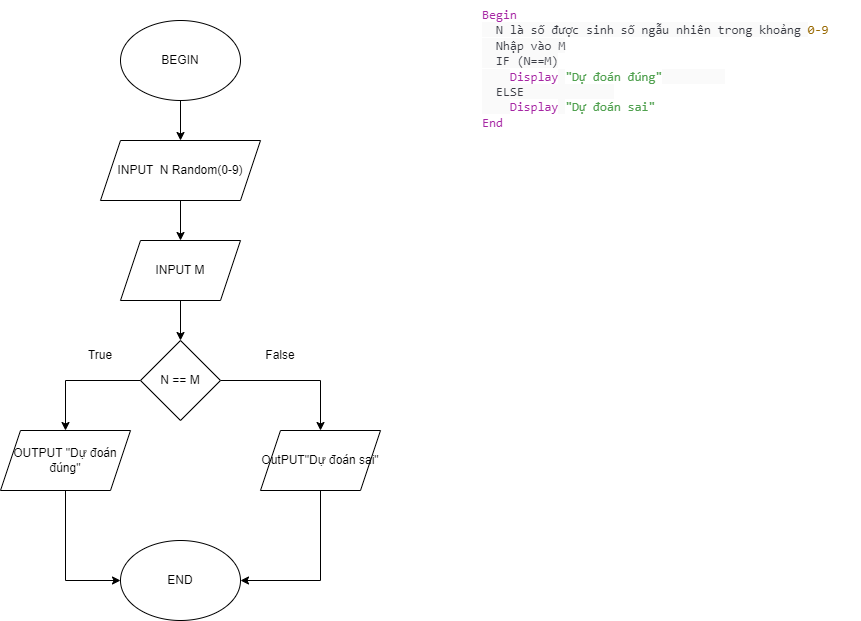

The diagram above was exported from draw.io. Its source (the exported page's mxGraphModel, read from the mxfile embedded in the PNG):
<mxGraphModel dx="880" dy="532" grid="1" gridSize="10" guides="1" tooltips="1" connect="1" arrows="1" fold="1" page="1" pageScale="1" pageWidth="850" pageHeight="1100" math="0" shadow="0">
  <root>
    <mxCell id="0" />
    <mxCell id="1" parent="0" />
    <mxCell id="BsrVItXzDDAP6ayBuoSO-1" value="&lt;span style=&quot;box-sizing: border-box; color: rgb(166, 38, 164); font-family: SFMono-Regular, Menlo, Monaco, Consolas, &amp;quot;Liberation Mono&amp;quot;, &amp;quot;Courier New&amp;quot;, monospace; font-size: 12.6px; font-style: normal; font-variant-ligatures: normal; font-variant-caps: normal; font-weight: 400; letter-spacing: normal; orphans: 2; text-align: left; text-indent: 0px; text-transform: none; widows: 2; word-spacing: 0px; -webkit-text-stroke-width: 0px; text-decoration-thickness: initial; text-decoration-style: initial; text-decoration-color: initial;&quot; class=&quot;hljs-keyword&quot;&gt;Begin&lt;/span&gt;&lt;br style=&quot;box-sizing: border-box; color: rgb(56, 58, 66); font-family: SFMono-Regular, Menlo, Monaco, Consolas, &amp;quot;Liberation Mono&amp;quot;, &amp;quot;Courier New&amp;quot;, monospace; font-size: 12.6px; font-style: normal; font-variant-ligatures: normal; font-variant-caps: normal; font-weight: 400; letter-spacing: normal; orphans: 2; text-align: left; text-indent: 0px; text-transform: none; widows: 2; word-spacing: 0px; -webkit-text-stroke-width: 0px; text-decoration-thickness: initial; text-decoration-style: initial; text-decoration-color: initial;&quot;&gt;&lt;span style=&quot;color: rgb(56, 58, 66); font-family: SFMono-Regular, Menlo, Monaco, Consolas, &amp;quot;Liberation Mono&amp;quot;, &amp;quot;Courier New&amp;quot;, monospace; font-size: 12.6px; font-style: normal; font-variant-ligatures: normal; font-variant-caps: normal; font-weight: 400; letter-spacing: normal; orphans: 2; text-align: left; text-indent: 0px; text-transform: none; widows: 2; word-spacing: 0px; -webkit-text-stroke-width: 0px; background-color: rgb(250, 250, 250); text-decoration-thickness: initial; text-decoration-style: initial; text-decoration-color: initial; float: none; display: inline !important;&quot;&gt;&amp;nbsp; N là số được sinh số ngẫu nhiên trong khoảng &lt;/span&gt;&lt;span style=&quot;box-sizing: border-box; color: rgb(152, 104, 1); font-family: SFMono-Regular, Menlo, Monaco, Consolas, &amp;quot;Liberation Mono&amp;quot;, &amp;quot;Courier New&amp;quot;, monospace; font-size: 12.6px; font-style: normal; font-variant-ligatures: normal; font-variant-caps: normal; font-weight: 400; letter-spacing: normal; orphans: 2; text-align: left; text-indent: 0px; text-transform: none; widows: 2; word-spacing: 0px; -webkit-text-stroke-width: 0px; text-decoration-thickness: initial; text-decoration-style: initial; text-decoration-color: initial;&quot; class=&quot;hljs-number&quot;&gt;0&lt;/span&gt;&lt;span style=&quot;box-sizing: border-box; color: rgb(152, 104, 1); font-family: SFMono-Regular, Menlo, Monaco, Consolas, &amp;quot;Liberation Mono&amp;quot;, &amp;quot;Courier New&amp;quot;, monospace; font-size: 12.6px; font-style: normal; font-variant-ligatures: normal; font-variant-caps: normal; font-weight: 400; letter-spacing: normal; orphans: 2; text-align: left; text-indent: 0px; text-transform: none; widows: 2; word-spacing: 0px; -webkit-text-stroke-width: 0px; text-decoration-thickness: initial; text-decoration-style: initial; text-decoration-color: initial;&quot; class=&quot;hljs-number&quot;&gt;-9&lt;/span&gt;&lt;br style=&quot;box-sizing: border-box; color: rgb(56, 58, 66); font-family: SFMono-Regular, Menlo, Monaco, Consolas, &amp;quot;Liberation Mono&amp;quot;, &amp;quot;Courier New&amp;quot;, monospace; font-size: 12.6px; font-style: normal; font-variant-ligatures: normal; font-variant-caps: normal; font-weight: 400; letter-spacing: normal; orphans: 2; text-align: left; text-indent: 0px; text-transform: none; widows: 2; word-spacing: 0px; -webkit-text-stroke-width: 0px; text-decoration-thickness: initial; text-decoration-style: initial; text-decoration-color: initial;&quot;&gt;&lt;span style=&quot;color: rgb(56, 58, 66); font-family: SFMono-Regular, Menlo, Monaco, Consolas, &amp;quot;Liberation Mono&amp;quot;, &amp;quot;Courier New&amp;quot;, monospace; font-size: 12.6px; font-style: normal; font-variant-ligatures: normal; font-variant-caps: normal; font-weight: 400; letter-spacing: normal; orphans: 2; text-align: left; text-indent: 0px; text-transform: none; widows: 2; word-spacing: 0px; -webkit-text-stroke-width: 0px; background-color: rgb(250, 250, 250); text-decoration-thickness: initial; text-decoration-style: initial; text-decoration-color: initial; float: none; display: inline !important;&quot;&gt;&amp;nbsp; Nhập vào M&lt;/span&gt;&lt;br style=&quot;box-sizing: border-box; color: rgb(56, 58, 66); font-family: SFMono-Regular, Menlo, Monaco, Consolas, &amp;quot;Liberation Mono&amp;quot;, &amp;quot;Courier New&amp;quot;, monospace; font-size: 12.6px; font-style: normal; font-variant-ligatures: normal; font-variant-caps: normal; font-weight: 400; letter-spacing: normal; orphans: 2; text-align: left; text-indent: 0px; text-transform: none; widows: 2; word-spacing: 0px; -webkit-text-stroke-width: 0px; text-decoration-thickness: initial; text-decoration-style: initial; text-decoration-color: initial;&quot;&gt;&lt;span style=&quot;color: rgb(56, 58, 66); font-family: SFMono-Regular, Menlo, Monaco, Consolas, &amp;quot;Liberation Mono&amp;quot;, &amp;quot;Courier New&amp;quot;, monospace; font-size: 12.6px; font-style: normal; font-variant-ligatures: normal; font-variant-caps: normal; font-weight: 400; letter-spacing: normal; orphans: 2; text-align: left; text-indent: 0px; text-transform: none; widows: 2; word-spacing: 0px; -webkit-text-stroke-width: 0px; background-color: rgb(250, 250, 250); text-decoration-thickness: initial; text-decoration-style: initial; text-decoration-color: initial; float: none; display: inline !important;&quot;&gt;&amp;nbsp; IF (N==M)&lt;/span&gt;&lt;br style=&quot;box-sizing: border-box; color: rgb(56, 58, 66); font-family: SFMono-Regular, Menlo, Monaco, Consolas, &amp;quot;Liberation Mono&amp;quot;, &amp;quot;Courier New&amp;quot;, monospace; font-size: 12.6px; font-style: normal; font-variant-ligatures: normal; font-variant-caps: normal; font-weight: 400; letter-spacing: normal; orphans: 2; text-align: left; text-indent: 0px; text-transform: none; widows: 2; word-spacing: 0px; -webkit-text-stroke-width: 0px; text-decoration-thickness: initial; text-decoration-style: initial; text-decoration-color: initial;&quot;&gt;&lt;span style=&quot;color: rgb(56, 58, 66); font-family: SFMono-Regular, Menlo, Monaco, Consolas, &amp;quot;Liberation Mono&amp;quot;, &amp;quot;Courier New&amp;quot;, monospace; font-size: 12.6px; font-style: normal; font-variant-ligatures: normal; font-variant-caps: normal; font-weight: 400; letter-spacing: normal; orphans: 2; text-align: left; text-indent: 0px; text-transform: none; widows: 2; word-spacing: 0px; -webkit-text-stroke-width: 0px; background-color: rgb(250, 250, 250); text-decoration-thickness: initial; text-decoration-style: initial; text-decoration-color: initial; float: none; display: inline !important;&quot;&gt;&amp;nbsp;&amp;nbsp;&amp;nbsp; &lt;/span&gt;&lt;span style=&quot;box-sizing: border-box; color: rgb(166, 38, 164); font-family: SFMono-Regular, Menlo, Monaco, Consolas, &amp;quot;Liberation Mono&amp;quot;, &amp;quot;Courier New&amp;quot;, monospace; font-size: 12.6px; font-style: normal; font-variant-ligatures: normal; font-variant-caps: normal; font-weight: 400; letter-spacing: normal; orphans: 2; text-align: left; text-indent: 0px; text-transform: none; widows: 2; word-spacing: 0px; -webkit-text-stroke-width: 0px; text-decoration-thickness: initial; text-decoration-style: initial; text-decoration-color: initial;&quot; class=&quot;hljs-keyword&quot;&gt;Display&lt;/span&gt;&lt;span style=&quot;color: rgb(56, 58, 66); font-family: SFMono-Regular, Menlo, Monaco, Consolas, &amp;quot;Liberation Mono&amp;quot;, &amp;quot;Courier New&amp;quot;, monospace; font-size: 12.6px; font-style: normal; font-variant-ligatures: normal; font-variant-caps: normal; font-weight: 400; letter-spacing: normal; orphans: 2; text-align: left; text-indent: 0px; text-transform: none; widows: 2; word-spacing: 0px; -webkit-text-stroke-width: 0px; background-color: rgb(250, 250, 250); text-decoration-thickness: initial; text-decoration-style: initial; text-decoration-color: initial; float: none; display: inline !important;&quot;&gt; &lt;/span&gt;&lt;span style=&quot;box-sizing: border-box; color: rgb(80, 161, 79); font-family: SFMono-Regular, Menlo, Monaco, Consolas, &amp;quot;Liberation Mono&amp;quot;, &amp;quot;Courier New&amp;quot;, monospace; font-size: 12.6px; font-style: normal; font-variant-ligatures: normal; font-variant-caps: normal; font-weight: 400; letter-spacing: normal; orphans: 2; text-align: left; text-indent: 0px; text-transform: none; widows: 2; word-spacing: 0px; -webkit-text-stroke-width: 0px; text-decoration-thickness: initial; text-decoration-style: initial; text-decoration-color: initial;&quot; class=&quot;hljs-string&quot;&gt;&quot;Dự đoán đúng&quot;&lt;/span&gt;&lt;span style=&quot;color: rgb(56, 58, 66); font-family: SFMono-Regular, Menlo, Monaco, Consolas, &amp;quot;Liberation Mono&amp;quot;, &amp;quot;Courier New&amp;quot;, monospace; font-size: 12.6px; font-style: normal; font-variant-ligatures: normal; font-variant-caps: normal; font-weight: 400; letter-spacing: normal; orphans: 2; text-align: left; text-indent: 0px; text-transform: none; widows: 2; word-spacing: 0px; -webkit-text-stroke-width: 0px; background-color: rgb(250, 250, 250); text-decoration-thickness: initial; text-decoration-style: initial; text-decoration-color: initial; float: none; display: inline !important;&quot;&gt;&amp;nbsp;&amp;nbsp;&amp;nbsp;&amp;nbsp;&amp;nbsp;&amp;nbsp;&amp;nbsp; &amp;nbsp;&lt;/span&gt;&lt;br style=&quot;box-sizing: border-box; color: rgb(56, 58, 66); font-family: SFMono-Regular, Menlo, Monaco, Consolas, &amp;quot;Liberation Mono&amp;quot;, &amp;quot;Courier New&amp;quot;, monospace; font-size: 12.6px; font-style: normal; font-variant-ligatures: normal; font-variant-caps: normal; font-weight: 400; letter-spacing: normal; orphans: 2; text-align: left; text-indent: 0px; text-transform: none; widows: 2; word-spacing: 0px; -webkit-text-stroke-width: 0px; text-decoration-thickness: initial; text-decoration-style: initial; text-decoration-color: initial;&quot;&gt;&lt;span style=&quot;color: rgb(56, 58, 66); font-family: SFMono-Regular, Menlo, Monaco, Consolas, &amp;quot;Liberation Mono&amp;quot;, &amp;quot;Courier New&amp;quot;, monospace; font-size: 12.6px; font-style: normal; font-variant-ligatures: normal; font-variant-caps: normal; font-weight: 400; letter-spacing: normal; orphans: 2; text-align: left; text-indent: 0px; text-transform: none; widows: 2; word-spacing: 0px; -webkit-text-stroke-width: 0px; background-color: rgb(250, 250, 250); text-decoration-thickness: initial; text-decoration-style: initial; text-decoration-color: initial; float: none; display: inline !important;&quot;&gt;&amp;nbsp; ELSE&amp;nbsp;&amp;nbsp;&amp;nbsp;&amp;nbsp;&amp;nbsp;&amp;nbsp;&amp;nbsp;&amp;nbsp;&amp;nbsp;&amp;nbsp;&amp;nbsp; &amp;nbsp;&lt;/span&gt;&lt;br style=&quot;box-sizing: border-box; color: rgb(56, 58, 66); font-family: SFMono-Regular, Menlo, Monaco, Consolas, &amp;quot;Liberation Mono&amp;quot;, &amp;quot;Courier New&amp;quot;, monospace; font-size: 12.6px; font-style: normal; font-variant-ligatures: normal; font-variant-caps: normal; font-weight: 400; letter-spacing: normal; orphans: 2; text-align: left; text-indent: 0px; text-transform: none; widows: 2; word-spacing: 0px; -webkit-text-stroke-width: 0px; text-decoration-thickness: initial; text-decoration-style: initial; text-decoration-color: initial;&quot;&gt;&lt;span style=&quot;color: rgb(56, 58, 66); font-family: SFMono-Regular, Menlo, Monaco, Consolas, &amp;quot;Liberation Mono&amp;quot;, &amp;quot;Courier New&amp;quot;, monospace; font-size: 12.6px; font-style: normal; font-variant-ligatures: normal; font-variant-caps: normal; font-weight: 400; letter-spacing: normal; orphans: 2; text-align: left; text-indent: 0px; text-transform: none; widows: 2; word-spacing: 0px; -webkit-text-stroke-width: 0px; background-color: rgb(250, 250, 250); text-decoration-thickness: initial; text-decoration-style: initial; text-decoration-color: initial; float: none; display: inline !important;&quot;&gt;&amp;nbsp;&amp;nbsp;&amp;nbsp; &lt;/span&gt;&lt;span style=&quot;box-sizing: border-box; color: rgb(166, 38, 164); font-family: SFMono-Regular, Menlo, Monaco, Consolas, &amp;quot;Liberation Mono&amp;quot;, &amp;quot;Courier New&amp;quot;, monospace; font-size: 12.6px; font-style: normal; font-variant-ligatures: normal; font-variant-caps: normal; font-weight: 400; letter-spacing: normal; orphans: 2; text-align: left; text-indent: 0px; text-transform: none; widows: 2; word-spacing: 0px; -webkit-text-stroke-width: 0px; text-decoration-thickness: initial; text-decoration-style: initial; text-decoration-color: initial;&quot; class=&quot;hljs-keyword&quot;&gt;Display&lt;/span&gt;&lt;span style=&quot;color: rgb(56, 58, 66); font-family: SFMono-Regular, Menlo, Monaco, Consolas, &amp;quot;Liberation Mono&amp;quot;, &amp;quot;Courier New&amp;quot;, monospace; font-size: 12.6px; font-style: normal; font-variant-ligatures: normal; font-variant-caps: normal; font-weight: 400; letter-spacing: normal; orphans: 2; text-align: left; text-indent: 0px; text-transform: none; widows: 2; word-spacing: 0px; -webkit-text-stroke-width: 0px; background-color: rgb(250, 250, 250); text-decoration-thickness: initial; text-decoration-style: initial; text-decoration-color: initial; float: none; display: inline !important;&quot;&gt; &lt;/span&gt;&lt;span style=&quot;box-sizing: border-box; color: rgb(80, 161, 79); font-family: SFMono-Regular, Menlo, Monaco, Consolas, &amp;quot;Liberation Mono&amp;quot;, &amp;quot;Courier New&amp;quot;, monospace; font-size: 12.6px; font-style: normal; font-variant-ligatures: normal; font-variant-caps: normal; font-weight: 400; letter-spacing: normal; orphans: 2; text-align: left; text-indent: 0px; text-transform: none; widows: 2; word-spacing: 0px; -webkit-text-stroke-width: 0px; text-decoration-thickness: initial; text-decoration-style: initial; text-decoration-color: initial;&quot; class=&quot;hljs-string&quot;&gt;&quot;Dự đoán sai&quot;&lt;/span&gt;&lt;span style=&quot;color: rgb(56, 58, 66); font-family: SFMono-Regular, Menlo, Monaco, Consolas, &amp;quot;Liberation Mono&amp;quot;, &amp;quot;Courier New&amp;quot;, monospace; font-size: 12.6px; font-style: normal; font-variant-ligatures: normal; font-variant-caps: normal; font-weight: 400; letter-spacing: normal; orphans: 2; text-align: left; text-indent: 0px; text-transform: none; widows: 2; word-spacing: 0px; -webkit-text-stroke-width: 0px; background-color: rgb(250, 250, 250); text-decoration-thickness: initial; text-decoration-style: initial; text-decoration-color: initial; float: none; display: inline !important;&quot;&gt; &lt;/span&gt;&lt;br style=&quot;box-sizing: border-box; color: rgb(56, 58, 66); font-family: SFMono-Regular, Menlo, Monaco, Consolas, &amp;quot;Liberation Mono&amp;quot;, &amp;quot;Courier New&amp;quot;, monospace; font-size: 12.6px; font-style: normal; font-variant-ligatures: normal; font-variant-caps: normal; font-weight: 400; letter-spacing: normal; orphans: 2; text-align: left; text-indent: 0px; text-transform: none; widows: 2; word-spacing: 0px; -webkit-text-stroke-width: 0px; text-decoration-thickness: initial; text-decoration-style: initial; text-decoration-color: initial;&quot;&gt;&lt;span style=&quot;box-sizing: border-box; color: rgb(166, 38, 164); font-family: SFMono-Regular, Menlo, Monaco, Consolas, &amp;quot;Liberation Mono&amp;quot;, &amp;quot;Courier New&amp;quot;, monospace; font-size: 12.6px; font-style: normal; font-variant-ligatures: normal; font-variant-caps: normal; font-weight: 400; letter-spacing: normal; orphans: 2; text-align: left; text-indent: 0px; text-transform: none; widows: 2; word-spacing: 0px; -webkit-text-stroke-width: 0px; text-decoration-thickness: initial; text-decoration-style: initial; text-decoration-color: initial;&quot; class=&quot;hljs-keyword&quot;&gt;End&lt;/span&gt;" style="text;whiteSpace=wrap;html=1;" vertex="1" parent="1">
      <mxGeometry x="520" y="20" width="380" height="150" as="geometry" />
    </mxCell>
    <mxCell id="Uaf_clhks4TynWEZ3P7I-4" value="" style="edgeStyle=orthogonalEdgeStyle;rounded=0;orthogonalLoop=1;jettySize=auto;html=1;" edge="1" parent="1" source="BsrVItXzDDAP6ayBuoSO-2" target="BsrVItXzDDAP6ayBuoSO-3">
      <mxGeometry relative="1" as="geometry" />
    </mxCell>
    <mxCell id="BsrVItXzDDAP6ayBuoSO-2" value="BEGIN" style="ellipse;whiteSpace=wrap;html=1;" vertex="1" parent="1">
      <mxGeometry x="160" y="40" width="120" height="80" as="geometry" />
    </mxCell>
    <mxCell id="Uaf_clhks4TynWEZ3P7I-5" value="" style="edgeStyle=orthogonalEdgeStyle;rounded=0;orthogonalLoop=1;jettySize=auto;html=1;" edge="1" parent="1" source="BsrVItXzDDAP6ayBuoSO-3" target="BsrVItXzDDAP6ayBuoSO-4">
      <mxGeometry relative="1" as="geometry" />
    </mxCell>
    <mxCell id="BsrVItXzDDAP6ayBuoSO-3" value="INPUT&amp;nbsp; N Random(0-9)" style="shape=parallelogram;perimeter=parallelogramPerimeter;whiteSpace=wrap;html=1;fixedSize=1;" vertex="1" parent="1">
      <mxGeometry x="140" y="160" width="160" height="60" as="geometry" />
    </mxCell>
    <mxCell id="Uaf_clhks4TynWEZ3P7I-6" value="" style="edgeStyle=orthogonalEdgeStyle;rounded=0;orthogonalLoop=1;jettySize=auto;html=1;" edge="1" parent="1" source="BsrVItXzDDAP6ayBuoSO-4" target="VCgjmLHFHiWCzPoDmduA-1">
      <mxGeometry relative="1" as="geometry" />
    </mxCell>
    <mxCell id="BsrVItXzDDAP6ayBuoSO-4" value="INPUT M" style="shape=parallelogram;perimeter=parallelogramPerimeter;whiteSpace=wrap;html=1;fixedSize=1;" vertex="1" parent="1">
      <mxGeometry x="160" y="260" width="120" height="60" as="geometry" />
    </mxCell>
    <mxCell id="Uaf_clhks4TynWEZ3P7I-9" style="edgeStyle=orthogonalEdgeStyle;rounded=0;orthogonalLoop=1;jettySize=auto;html=1;" edge="1" parent="1" source="VCgjmLHFHiWCzPoDmduA-1" target="Uaf_clhks4TynWEZ3P7I-1">
      <mxGeometry relative="1" as="geometry" />
    </mxCell>
    <mxCell id="Uaf_clhks4TynWEZ3P7I-10" style="edgeStyle=orthogonalEdgeStyle;rounded=0;orthogonalLoop=1;jettySize=auto;html=1;" edge="1" parent="1" source="VCgjmLHFHiWCzPoDmduA-1" target="Uaf_clhks4TynWEZ3P7I-2">
      <mxGeometry relative="1" as="geometry" />
    </mxCell>
    <mxCell id="VCgjmLHFHiWCzPoDmduA-1" value="N == M" style="rhombus;whiteSpace=wrap;html=1;" vertex="1" parent="1">
      <mxGeometry x="180" y="360" width="80" height="80" as="geometry" />
    </mxCell>
    <mxCell id="Uaf_clhks4TynWEZ3P7I-8" style="edgeStyle=orthogonalEdgeStyle;rounded=0;orthogonalLoop=1;jettySize=auto;html=1;" edge="1" parent="1" source="Uaf_clhks4TynWEZ3P7I-1" target="Uaf_clhks4TynWEZ3P7I-3">
      <mxGeometry relative="1" as="geometry">
        <Array as="points">
          <mxPoint x="105" y="600" />
        </Array>
      </mxGeometry>
    </mxCell>
    <mxCell id="Uaf_clhks4TynWEZ3P7I-1" value="OUTPUT &quot;Dự đoán đúng&quot;" style="shape=parallelogram;perimeter=parallelogramPerimeter;whiteSpace=wrap;html=1;fixedSize=1;" vertex="1" parent="1">
      <mxGeometry x="40" y="450" width="130" height="60" as="geometry" />
    </mxCell>
    <mxCell id="Uaf_clhks4TynWEZ3P7I-7" style="edgeStyle=orthogonalEdgeStyle;rounded=0;orthogonalLoop=1;jettySize=auto;html=1;" edge="1" parent="1" source="Uaf_clhks4TynWEZ3P7I-2" target="Uaf_clhks4TynWEZ3P7I-3">
      <mxGeometry relative="1" as="geometry">
        <Array as="points">
          <mxPoint x="360" y="600" />
        </Array>
      </mxGeometry>
    </mxCell>
    <mxCell id="Uaf_clhks4TynWEZ3P7I-2" value="OutPUT&quot;Dự đoán sai&quot;" style="shape=parallelogram;perimeter=parallelogramPerimeter;whiteSpace=wrap;html=1;fixedSize=1;" vertex="1" parent="1">
      <mxGeometry x="300" y="450" width="120" height="60" as="geometry" />
    </mxCell>
    <mxCell id="Uaf_clhks4TynWEZ3P7I-3" value="END" style="ellipse;whiteSpace=wrap;html=1;" vertex="1" parent="1">
      <mxGeometry x="160" y="560" width="120" height="80" as="geometry" />
    </mxCell>
    <mxCell id="Uaf_clhks4TynWEZ3P7I-11" value="True" style="text;html=1;strokeColor=none;fillColor=none;align=center;verticalAlign=middle;whiteSpace=wrap;rounded=0;" vertex="1" parent="1">
      <mxGeometry x="110" y="360" width="60" height="30" as="geometry" />
    </mxCell>
    <mxCell id="Uaf_clhks4TynWEZ3P7I-12" value="False" style="text;html=1;strokeColor=none;fillColor=none;align=center;verticalAlign=middle;whiteSpace=wrap;rounded=0;" vertex="1" parent="1">
      <mxGeometry x="290" y="360" width="60" height="30" as="geometry" />
    </mxCell>
  </root>
</mxGraphModel>